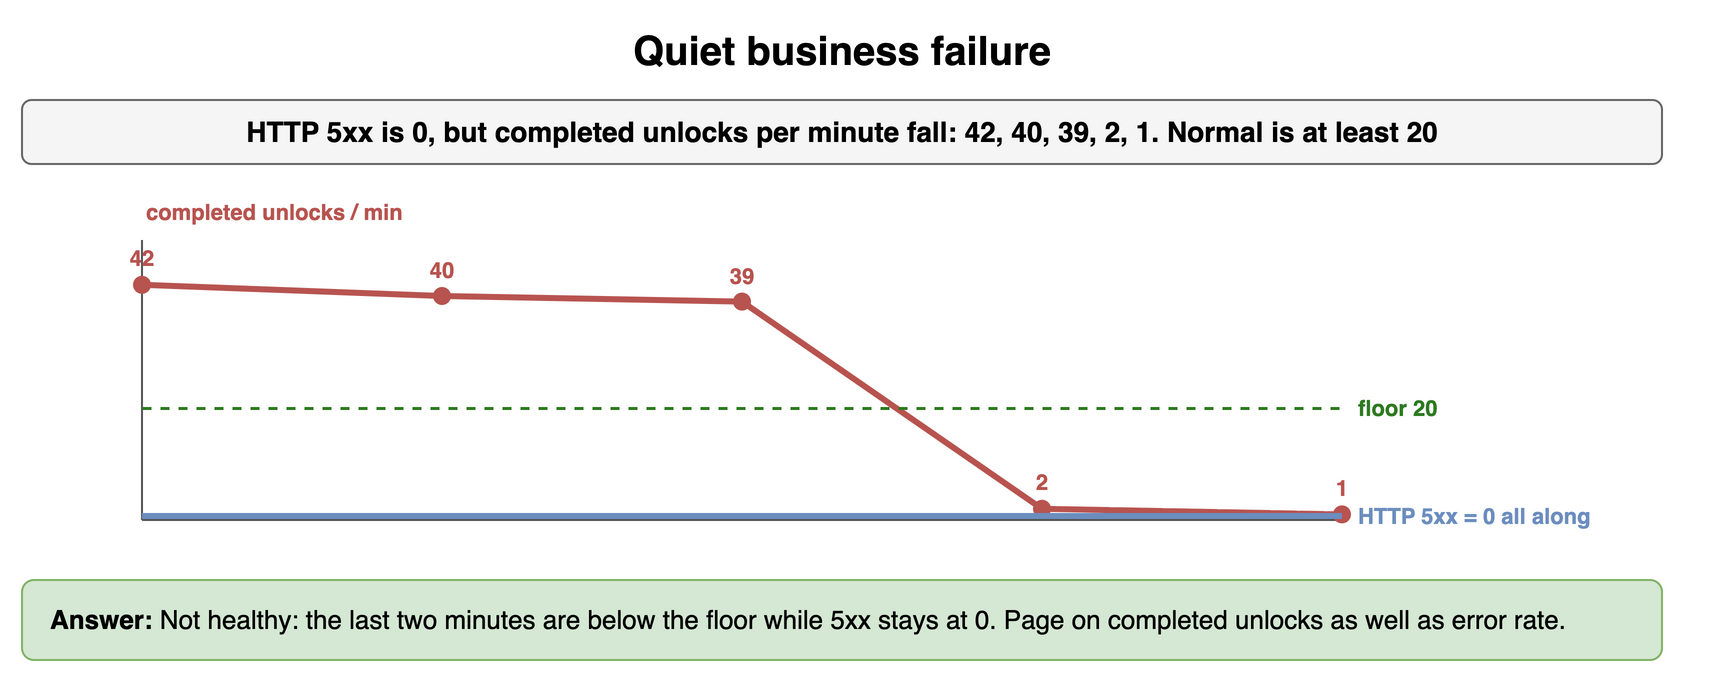

The diagram above was exported from draw.io. Its source (the exported page's mxGraphModel, read from the mxfile embedded in the PNG):
<mxGraphModel dx="900" dy="346" grid="1" gridSize="10" guides="1" tooltips="1" connect="1" arrows="1" fold="1" page="1" pageScale="1" pageWidth="900" pageHeight="346" math="0" shadow="0">
  <root>
    <mxCell id="0" />
    <mxCell id="1" parent="0" />
    <mxCell id="u41" value="Quiet business failure" style="text;html=1;align=center;verticalAlign=middle;whiteSpace=wrap;fontSize=20;fontStyle=1;" vertex="1" parent="1">
      <mxGeometry x="40" y="10" width="820" height="30" as="geometry" />
    </mxCell>
    <mxCell id="u42" value="HTTP 5xx is 0, but completed unlocks per minute fall: 42, 40, 39, 2, 1. Normal is at least 20" style="rounded=1;whiteSpace=wrap;html=1;fillColor=#f5f5f5;strokeColor=#666666;fontStyle=1;fontSize=14;" vertex="1" parent="1">
      <mxGeometry x="40" y="50" width="820" height="32" as="geometry" />
    </mxCell>
    <mxCell id="u43" value="" style="endArrow=none;html=1;strokeColor=#555555;" edge="1" parent="1">
      <mxGeometry relative="1" as="geometry">
        <mxPoint x="100" y="260" as="sourcePoint" />
        <mxPoint x="700" y="260" as="targetPoint" />
      </mxGeometry>
    </mxCell>
    <mxCell id="u44" value="" style="endArrow=none;html=1;strokeColor=#555555;" edge="1" parent="1">
      <mxGeometry relative="1" as="geometry">
        <mxPoint x="100" y="120" as="sourcePoint" />
        <mxPoint x="100" y="260" as="targetPoint" />
      </mxGeometry>
    </mxCell>
    <mxCell id="u45" value="" style="endArrow=none;html=1;strokeColor=#b85450;strokeWidth=3;" edge="1" parent="1">
      <mxGeometry relative="1" as="geometry">
        <mxPoint x="100.0" y="142.4" as="sourcePoint" />
        <mxPoint x="250.0" y="148.0" as="targetPoint" />
      </mxGeometry>
    </mxCell>
    <mxCell id="u46" value="" style="endArrow=none;html=1;strokeColor=#b85450;strokeWidth=3;" edge="1" parent="1">
      <mxGeometry relative="1" as="geometry">
        <mxPoint x="250.0" y="148.0" as="sourcePoint" />
        <mxPoint x="400.0" y="150.8" as="targetPoint" />
      </mxGeometry>
    </mxCell>
    <mxCell id="u47" value="" style="endArrow=none;html=1;strokeColor=#b85450;strokeWidth=3;" edge="1" parent="1">
      <mxGeometry relative="1" as="geometry">
        <mxPoint x="400.0" y="150.8" as="sourcePoint" />
        <mxPoint x="550.0" y="254.4" as="targetPoint" />
      </mxGeometry>
    </mxCell>
    <mxCell id="u48" value="" style="endArrow=none;html=1;strokeColor=#b85450;strokeWidth=3;" edge="1" parent="1">
      <mxGeometry relative="1" as="geometry">
        <mxPoint x="550.0" y="254.4" as="sourcePoint" />
        <mxPoint x="700.0" y="257.2" as="targetPoint" />
      </mxGeometry>
    </mxCell>
    <mxCell id="u49" value="" style="ellipse;html=1;fillColor=#b85450;strokeColor=#b85450;" vertex="1" parent="1">
      <mxGeometry x="96.0" y="138.4" width="8" height="8" as="geometry" />
    </mxCell>
    <mxCell id="u410" value="42" style="text;html=1;whiteSpace=wrap;fontSize=11;align=center;verticalAlign=middle;fontSize=11;fontColor=#b85450;fontStyle=1;" vertex="1" parent="1">
      <mxGeometry x="80.0" y="122.4" width="40" height="14" as="geometry" />
    </mxCell>
    <mxCell id="u411" value="" style="ellipse;html=1;fillColor=#b85450;strokeColor=#b85450;" vertex="1" parent="1">
      <mxGeometry x="246.0" y="144.0" width="8" height="8" as="geometry" />
    </mxCell>
    <mxCell id="u412" value="40" style="text;html=1;whiteSpace=wrap;fontSize=11;align=center;verticalAlign=middle;fontSize=11;fontColor=#b85450;fontStyle=1;" vertex="1" parent="1">
      <mxGeometry x="230.0" y="128.0" width="40" height="14" as="geometry" />
    </mxCell>
    <mxCell id="u413" value="" style="ellipse;html=1;fillColor=#b85450;strokeColor=#b85450;" vertex="1" parent="1">
      <mxGeometry x="396.0" y="146.8" width="8" height="8" as="geometry" />
    </mxCell>
    <mxCell id="u414" value="39" style="text;html=1;whiteSpace=wrap;fontSize=11;align=center;verticalAlign=middle;fontSize=11;fontColor=#b85450;fontStyle=1;" vertex="1" parent="1">
      <mxGeometry x="380.0" y="130.8" width="40" height="14" as="geometry" />
    </mxCell>
    <mxCell id="u415" value="" style="ellipse;html=1;fillColor=#b85450;strokeColor=#b85450;" vertex="1" parent="1">
      <mxGeometry x="546.0" y="250.4" width="8" height="8" as="geometry" />
    </mxCell>
    <mxCell id="u416" value="2" style="text;html=1;whiteSpace=wrap;fontSize=11;align=center;verticalAlign=middle;fontSize=11;fontColor=#b85450;fontStyle=1;" vertex="1" parent="1">
      <mxGeometry x="530.0" y="234.4" width="40" height="14" as="geometry" />
    </mxCell>
    <mxCell id="u417" value="" style="ellipse;html=1;fillColor=#b85450;strokeColor=#b85450;" vertex="1" parent="1">
      <mxGeometry x="696.0" y="253.2" width="8" height="8" as="geometry" />
    </mxCell>
    <mxCell id="u418" value="1" style="text;html=1;whiteSpace=wrap;fontSize=11;align=center;verticalAlign=middle;fontSize=11;fontColor=#b85450;fontStyle=1;" vertex="1" parent="1">
      <mxGeometry x="680.0" y="237.2" width="40" height="14" as="geometry" />
    </mxCell>
    <mxCell id="u419" value="" style="endArrow=none;html=1;strokeColor=#2d7a1f;strokeWidth=1.5;dashed=1;" edge="1" parent="1">
      <mxGeometry relative="1" as="geometry">
        <mxPoint x="100" y="204.0" as="sourcePoint" />
        <mxPoint x="700" y="204.0" as="targetPoint" />
      </mxGeometry>
    </mxCell>
    <mxCell id="u420" value="floor 20" style="text;html=1;whiteSpace=wrap;fontSize=11;align=left;verticalAlign=middle;fontSize=11;fontColor=#2d7a1f;fontStyle=1;" vertex="1" parent="1">
      <mxGeometry x="706" y="196.0" width="80" height="16" as="geometry" />
    </mxCell>
    <mxCell id="u421" value="" style="endArrow=none;html=1;strokeColor=#6c8ebf;strokeWidth=3;" edge="1" parent="1">
      <mxGeometry relative="1" as="geometry">
        <mxPoint x="100" y="258" as="sourcePoint" />
        <mxPoint x="700" y="258" as="targetPoint" />
      </mxGeometry>
    </mxCell>
    <mxCell id="u422" value="HTTP 5xx = 0 all along" style="text;html=1;whiteSpace=wrap;fontSize=11;align=left;verticalAlign=middle;fontSize=11;fontColor=#6c8ebf;fontStyle=1;" vertex="1" parent="1">
      <mxGeometry x="706" y="250" width="180" height="16" as="geometry" />
    </mxCell>
    <mxCell id="u423" value="completed unlocks / min" style="text;html=1;whiteSpace=wrap;fontSize=11;align=left;verticalAlign=middle;fontSize=11;fontColor=#b85450;fontStyle=1;" vertex="1" parent="1">
      <mxGeometry x="100" y="98" width="300" height="16" as="geometry" />
    </mxCell>
    <mxCell id="u424" value="&lt;b&gt;Answer:&lt;/b&gt; Not healthy: the last two minutes are below the floor while 5xx stays at 0. Page on completed unlocks as well as error rate." style="rounded=1;whiteSpace=wrap;html=1;fillColor=#d5e8d4;strokeColor=#82b366;fontSize=13;align=left;spacingLeft=12;" vertex="1" parent="1">
      <mxGeometry x="40" y="290" width="820" height="40" as="geometry" />
    </mxCell>
  </root>
</mxGraphModel>